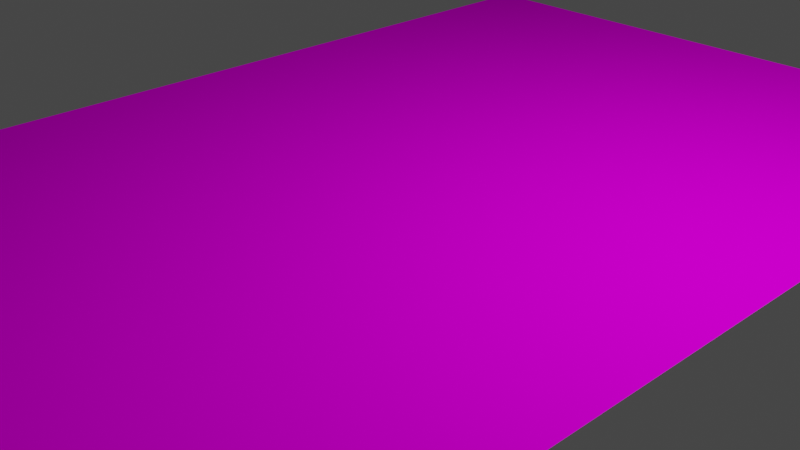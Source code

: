 # Source: fountain.blend  (saved by Blender 2.81.16; exported with 4.5.12 LTS)
import bpy
from mathutils import Matrix  # noqa: F401  (used for matrix-valued properties, if any)

bpy.ops.wm.read_factory_settings(use_empty=True)
scene = bpy.context.scene
scene.name = 'Scene'

# ---- collections
col_collection = bpy.data.collections.new('Collection'); scene.collection.children.link(col_collection)

# ---- images (referenced by path relative to the original .blend; pixels are not part of the script)
import os
ASSET_DIR = os.environ.get("B2B_ASSET_DIR", "")  # directory of the original .blend (textures are referenced by path, not embedded)
HERE = os.path.dirname(os.path.abspath(__file__))  # packed textures are extracted next to this script under _unpacked/

def load_image(name, relpath, width, height, colorspace="sRGB"):
    """Load a texture the original file referenced (path relative to the .blend, or extracted next to this script)."""
    p = next((c for c in (os.path.join(HERE, relpath), os.path.join(ASSET_DIR, relpath)) if relpath and os.path.exists(c)), "")
    if p:
        img = bpy.data.images.load(p, check_existing=True)
        img.name = name
    else:  # same state as the original file: an image datablock whose file is absent (Cycles renders it pink)
        img = bpy.data.images.new(name, width, height)
        img.source = "FILE"
        img.filepath = "//" + (relpath or name)
    img.colorspace_settings.name = colorspace
    return img
img_fountain_right_jpg = load_image('fountain_right.jpg', 'fountain_right.jpg', 1024, 1024, 'sRGB')

# ---- materials (node trees are filled in below, after node groups)
mat_veronica_001 = bpy.data.materials.new('veronica.001')
mat_veronica_001.use_transparent_shadow = False

# ---- material node trees
mat_veronica_001.use_nodes = True; mat_veronica_001.node_tree.nodes.clear()
_N = mat_veronica_001.node_tree.nodes; _L = mat_veronica_001.node_tree.links
n0 = _N.new('ShaderNodeOutputMaterial'); n0.name = 'Material Output'; n0.location = (300, 300)
n1 = _N.new('ShaderNodeBsdfPrincipled'); n1.name = 'Principled BSDF'; n1.location = (10, 300)
n1.distribution = 'GGX'
n1.subsurface_method = 'BURLEY'
n1.inputs[3].default_value = 1.45
n1.inputs[13].default_value = 0.0
n1.inputs[27].default_value = (0.0, 0.0, 0.0, 1.0)
n1.inputs[28].default_value = 1.0
n2 = _N.new('ShaderNodeTexImage'); n2.name = 'Image Texture'; n2.location = (-280, 260)
n2.image = img_fountain_right_jpg
_L.new(n1.outputs[0], n0.inputs[0])
_L.new(n2.outputs[0], n1.inputs[0])
n0.is_active_output = True

# ---- world
world_world = bpy.data.worlds.new('World'); scene.world = world_world
world_world.use_nodes = True; world_world.node_tree.nodes.clear()
_N = world_world.node_tree.nodes; _L = world_world.node_tree.links
n0 = _N.new('ShaderNodeOutputWorld'); n0.name = 'World Output'; n0.location = (300, 300)
n1 = _N.new('ShaderNodeBackground'); n1.name = 'Background'; n1.location = (10, 300)
n1.inputs[0].default_value = (0.05088, 0.05088, 0.05088, 1.0)
_L.new(n1.outputs[0], n0.inputs[0])
n0.is_active_output = True
world_world.color = (0.05088, 0.05088, 0.05088)
world_world.use_sun_shadow = False
world_world.sun_shadow_jitter_overblur = 0.0

# ---- cameras
cam_camera = bpy.data.cameras.new('Camera')
cam_camera.clip_end = 100.0
cam_camera.ortho_scale = 7.314

# ---- lights
light_light = bpy.data.lights.new('Light', 'POINT')
light_light.transmission_factor = 0.0
light_light.energy = 1000.0
light_light.shadow_soft_size = 0.1
light_light.shadow_maximum_resolution = 0.006
light_light.use_absolute_resolution = True

# ---- meshes
me_plane_001 = bpy.data.meshes.new('Plane.001')
me_plane_001.from_pydata([(-1.0, -1.0, 0.0), (1.0, -1.0, 0.0), (-1.0, 1.0, 0.0), (1.0, 1.0, 0.0)], [], [(0, 1, 3, 2)])
_uv = me_plane_001.uv_layers.new(name='UVMap')
_uv.uv.foreach_set('vector', [0.0, 0.0, 1.0, 0.0, 1.0, 1.0, 0.0, 1.0])
me_plane_001.materials.append(mat_veronica_001)
me_plane_001.use_remesh_fix_poles = True
me_plane_001.use_remesh_preserve_attributes = False
me_plane_001.use_mirror_vertex_groups = False
me_plane_001.update()

# ---- objects
ob_light = bpy.data.objects.new('Light', light_light)
ob_camera = bpy.data.objects.new('Camera', cam_camera)
ob_plane = bpy.data.objects.new('Plane', me_plane_001)

# ---- transforms, parenting, visibility, modifiers, constraints
ob_light.location = (4.076, 1.005, 5.904)
ob_light.rotation_euler = (0.6503, 0.05522, 1.866)
ob_light.lock_rotations_4d = False
ob_light.empty_display_type = 'ARROWS'
ob_light.color = (0.0, 0.0, 0.0, 0.0)
ob_light.lineart.crease_threshold = 0.0
ob_camera.location = (7.359, -6.926, 4.958)
ob_camera.rotation_euler = (1.109, 0.0, 0.8149)
ob_camera.lock_rotations_4d = False
ob_camera.empty_display_type = 'ARROWS'
ob_camera.color = (0.0, 0.0, 0.0, 0.0)
ob_camera.display_type = 'WIRE'
ob_camera.lineart.crease_threshold = 0.0
ob_plane.location = (0.0, 0.0, 0.0)
ob_plane.scale = (3.84, 5.89, 1.0)
ob_plane.lineart.crease_threshold = 0.0
_m = ob_plane.modifiers.new('Subdivision', 'SUBSURF')
_m.uv_smooth = 'PRESERVE_CORNERS'
_m.subdivision_type = 'SIMPLE'
_m.levels = 9
_m.render_levels = 9
_m.show_only_control_edges = False
_m = ob_plane.modifiers.new('Displace', 'DISPLACE')

# ---- collection membership
col_collection.objects.link(ob_light)
col_collection.objects.link(ob_camera)
col_collection.objects.link(ob_plane)

# ---- scene / render settings (as saved in the file)
scene.camera = ob_camera
scene.frame_start = 1; scene.frame_end = 250; scene.frame_set(1)
scene.render.engine = 'BLENDER_EEVEE_NEXT'
scene.cycles.use_denoising = False
scene.cycles.samples = 128
scene.cycles.sampling_pattern = 'TABULATED_SOBOL'
scene.cycles.use_adaptive_sampling = False
scene.cycles.use_light_tree = False
scene.view_settings.view_transform = 'Filmic'
bpy.context.view_layer.update()
